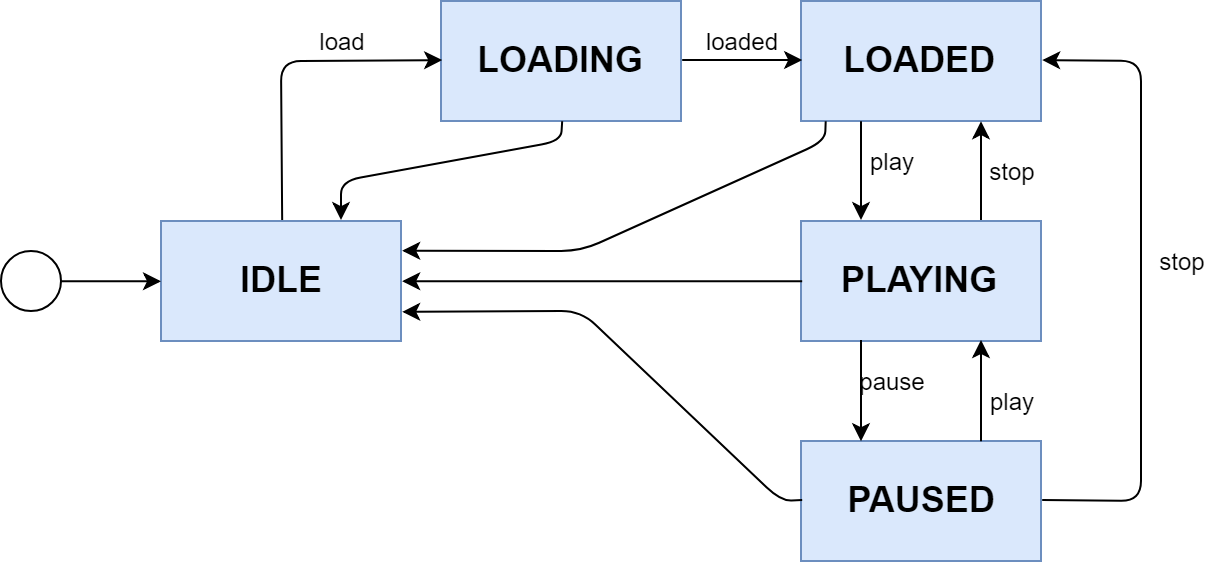

The diagram above was exported from draw.io. Its source (the exported page's mxGraphModel, read from the mxfile embedded in the PNG):
<mxGraphModel dx="1640" dy="834" grid="1" gridSize="10" guides="1" tooltips="1" connect="1" arrows="1" fold="1" page="1" pageScale="1" pageWidth="1169" pageHeight="827" math="0" shadow="0">
  <root>
    <mxCell id="0" />
    <mxCell id="1" parent="0" />
    <mxCell id="pzeYPAumtY9xmOqn-Ulx-1" value="&lt;b&gt;&lt;font style=&quot;font-size: 18px&quot;&gt;IDLE&lt;/font&gt;&lt;/b&gt;" style="rounded=0;whiteSpace=wrap;html=1;fillColor=#dae8fc;strokeColor=#6c8ebf;" vertex="1" parent="1">
      <mxGeometry x="130" y="150" width="120" height="60" as="geometry" />
    </mxCell>
    <mxCell id="pzeYPAumtY9xmOqn-Ulx-2" value="&lt;b&gt;&lt;font style=&quot;font-size: 18px&quot;&gt;LOADING&lt;/font&gt;&lt;/b&gt;" style="rounded=0;whiteSpace=wrap;html=1;fillColor=#dae8fc;strokeColor=#6c8ebf;" vertex="1" parent="1">
      <mxGeometry x="270" y="40" width="120" height="60" as="geometry" />
    </mxCell>
    <mxCell id="pzeYPAumtY9xmOqn-Ulx-3" value="&lt;b&gt;&lt;font style=&quot;font-size: 18px&quot;&gt;LOADED&lt;/font&gt;&lt;/b&gt;" style="rounded=0;whiteSpace=wrap;html=1;fillColor=#dae8fc;strokeColor=#6c8ebf;" vertex="1" parent="1">
      <mxGeometry x="450" y="40" width="120" height="60" as="geometry" />
    </mxCell>
    <mxCell id="pzeYPAumtY9xmOqn-Ulx-4" value="&lt;b&gt;&lt;font style=&quot;font-size: 18px&quot;&gt;PLAYING&lt;/font&gt;&lt;/b&gt;" style="rounded=0;whiteSpace=wrap;html=1;fillColor=#dae8fc;strokeColor=#6c8ebf;" vertex="1" parent="1">
      <mxGeometry x="450" y="150" width="120" height="60" as="geometry" />
    </mxCell>
    <mxCell id="pzeYPAumtY9xmOqn-Ulx-5" value="&lt;b&gt;&lt;font style=&quot;font-size: 18px&quot;&gt;PAUSED&lt;br&gt;&lt;/font&gt;&lt;/b&gt;" style="rounded=0;whiteSpace=wrap;html=1;fillColor=#dae8fc;strokeColor=#6c8ebf;" vertex="1" parent="1">
      <mxGeometry x="450" y="260" width="120" height="60" as="geometry" />
    </mxCell>
    <mxCell id="pzeYPAumtY9xmOqn-Ulx-8" style="edgeStyle=orthogonalEdgeStyle;rounded=0;orthogonalLoop=1;jettySize=auto;html=1;exitX=1;exitY=0.5;exitDx=0;exitDy=0;" edge="1" parent="1" source="pzeYPAumtY9xmOqn-Ulx-6" target="pzeYPAumtY9xmOqn-Ulx-1">
      <mxGeometry relative="1" as="geometry" />
    </mxCell>
    <mxCell id="pzeYPAumtY9xmOqn-Ulx-6" value="" style="ellipse;whiteSpace=wrap;html=1;aspect=fixed;" vertex="1" parent="1">
      <mxGeometry x="50" y="165" width="30" height="30" as="geometry" />
    </mxCell>
    <mxCell id="pzeYPAumtY9xmOqn-Ulx-11" style="edgeStyle=orthogonalEdgeStyle;rounded=0;orthogonalLoop=1;jettySize=auto;html=1;exitX=1;exitY=0.5;exitDx=0;exitDy=0;entryX=0;entryY=0.5;entryDx=0;entryDy=0;" edge="1" parent="1" source="pzeYPAumtY9xmOqn-Ulx-2" target="pzeYPAumtY9xmOqn-Ulx-3">
      <mxGeometry relative="1" as="geometry">
        <mxPoint x="200" y="160" as="sourcePoint" />
        <mxPoint x="280" y="80" as="targetPoint" />
      </mxGeometry>
    </mxCell>
    <mxCell id="pzeYPAumtY9xmOqn-Ulx-12" style="edgeStyle=orthogonalEdgeStyle;rounded=0;orthogonalLoop=1;jettySize=auto;html=1;exitX=0.25;exitY=1;exitDx=0;exitDy=0;entryX=0.25;entryY=0;entryDx=0;entryDy=0;" edge="1" parent="1" source="pzeYPAumtY9xmOqn-Ulx-3" target="pzeYPAumtY9xmOqn-Ulx-4">
      <mxGeometry relative="1" as="geometry">
        <mxPoint x="210" y="170" as="sourcePoint" />
        <mxPoint x="290" y="90" as="targetPoint" />
      </mxGeometry>
    </mxCell>
    <mxCell id="pzeYPAumtY9xmOqn-Ulx-13" style="edgeStyle=orthogonalEdgeStyle;rounded=0;orthogonalLoop=1;jettySize=auto;html=1;exitX=0.25;exitY=1;exitDx=0;exitDy=0;entryX=0.25;entryY=0;entryDx=0;entryDy=0;" edge="1" parent="1" source="pzeYPAumtY9xmOqn-Ulx-4" target="pzeYPAumtY9xmOqn-Ulx-5">
      <mxGeometry relative="1" as="geometry">
        <mxPoint x="420" y="200" as="sourcePoint" />
        <mxPoint x="420" y="250" as="targetPoint" />
      </mxGeometry>
    </mxCell>
    <mxCell id="pzeYPAumtY9xmOqn-Ulx-14" style="edgeStyle=orthogonalEdgeStyle;rounded=0;orthogonalLoop=1;jettySize=auto;html=1;exitX=0.75;exitY=0;exitDx=0;exitDy=0;entryX=0.75;entryY=1;entryDx=0;entryDy=0;" edge="1" parent="1" source="pzeYPAumtY9xmOqn-Ulx-5" target="pzeYPAumtY9xmOqn-Ulx-4">
      <mxGeometry relative="1" as="geometry">
        <mxPoint x="490" y="220" as="sourcePoint" />
        <mxPoint x="490" y="270" as="targetPoint" />
      </mxGeometry>
    </mxCell>
    <mxCell id="pzeYPAumtY9xmOqn-Ulx-15" style="edgeStyle=orthogonalEdgeStyle;rounded=0;orthogonalLoop=1;jettySize=auto;html=1;exitX=0.75;exitY=0;exitDx=0;exitDy=0;entryX=0.75;entryY=1;entryDx=0;entryDy=0;" edge="1" parent="1" source="pzeYPAumtY9xmOqn-Ulx-4" target="pzeYPAumtY9xmOqn-Ulx-3">
      <mxGeometry relative="1" as="geometry">
        <mxPoint x="500" y="230" as="sourcePoint" />
        <mxPoint x="500" y="280" as="targetPoint" />
      </mxGeometry>
    </mxCell>
    <mxCell id="pzeYPAumtY9xmOqn-Ulx-17" value="" style="endArrow=classic;html=1;exitX=0.1;exitY=1.003;exitDx=0;exitDy=0;exitPerimeter=0;entryX=1;entryY=0.25;entryDx=0;entryDy=0;" edge="1" parent="1" source="pzeYPAumtY9xmOqn-Ulx-3" target="pzeYPAumtY9xmOqn-Ulx-1">
      <mxGeometry width="50" height="50" relative="1" as="geometry">
        <mxPoint x="220" y="290" as="sourcePoint" />
        <mxPoint x="360" y="210" as="targetPoint" />
        <Array as="points">
          <mxPoint x="462" y="110" />
          <mxPoint x="340" y="165" />
        </Array>
      </mxGeometry>
    </mxCell>
    <mxCell id="pzeYPAumtY9xmOqn-Ulx-18" value="" style="endArrow=classic;html=1;entryX=1;entryY=0.5;entryDx=0;entryDy=0;exitX=0;exitY=0.5;exitDx=0;exitDy=0;" edge="1" parent="1" source="pzeYPAumtY9xmOqn-Ulx-4" target="pzeYPAumtY9xmOqn-Ulx-1">
      <mxGeometry width="50" height="50" relative="1" as="geometry">
        <mxPoint x="423" y="190" as="sourcePoint" />
        <mxPoint x="210.10000000000002" y="250.39999999999998" as="targetPoint" />
        <Array as="points" />
      </mxGeometry>
    </mxCell>
    <mxCell id="pzeYPAumtY9xmOqn-Ulx-19" value="" style="endArrow=classic;html=1;entryX=1;entryY=0.75;entryDx=0;entryDy=0;exitX=0;exitY=0.5;exitDx=0;exitDy=0;" edge="1" parent="1" source="pzeYPAumtY9xmOqn-Ulx-5" target="pzeYPAumtY9xmOqn-Ulx-1">
      <mxGeometry width="50" height="50" relative="1" as="geometry">
        <mxPoint x="460" y="190" as="sourcePoint" />
        <mxPoint x="260" y="190" as="targetPoint" />
        <Array as="points">
          <mxPoint x="440" y="290" />
          <mxPoint x="340" y="195" />
        </Array>
      </mxGeometry>
    </mxCell>
    <mxCell id="pzeYPAumtY9xmOqn-Ulx-20" value="" style="endArrow=classic;html=1;exitX=0.5;exitY=1;exitDx=0;exitDy=0;entryX=0.75;entryY=0;entryDx=0;entryDy=0;" edge="1" parent="1" source="pzeYPAumtY9xmOqn-Ulx-2" target="pzeYPAumtY9xmOqn-Ulx-1">
      <mxGeometry width="50" height="50" relative="1" as="geometry">
        <mxPoint x="330" y="120" as="sourcePoint" />
        <mxPoint x="117.60000000000002" y="180.39999999999998" as="targetPoint" />
        <Array as="points">
          <mxPoint x="330" y="110" />
          <mxPoint x="220" y="130" />
        </Array>
      </mxGeometry>
    </mxCell>
    <mxCell id="pzeYPAumtY9xmOqn-Ulx-21" value="" style="endArrow=classic;html=1;entryX=1;entryY=0.5;entryDx=0;entryDy=0;exitX=1;exitY=0.5;exitDx=0;exitDy=0;" edge="1" parent="1" source="pzeYPAumtY9xmOqn-Ulx-5" target="pzeYPAumtY9xmOqn-Ulx-3">
      <mxGeometry width="50" height="50" relative="1" as="geometry">
        <mxPoint x="780" y="225" as="sourcePoint" />
        <mxPoint x="580" y="130.20000000000005" as="targetPoint" />
        <Array as="points">
          <mxPoint x="620" y="290" />
          <mxPoint x="620" y="70" />
        </Array>
      </mxGeometry>
    </mxCell>
    <mxCell id="pzeYPAumtY9xmOqn-Ulx-22" value="" style="endArrow=classic;html=1;exitX=0.5;exitY=0;exitDx=0;exitDy=0;entryX=0;entryY=0.5;entryDx=0;entryDy=0;" edge="1" parent="1" source="pzeYPAumtY9xmOqn-Ulx-1" target="pzeYPAumtY9xmOqn-Ulx-2">
      <mxGeometry width="50" height="50" relative="1" as="geometry">
        <mxPoint x="579.8571428571429" y="300.28571428571433" as="sourcePoint" />
        <mxPoint x="290" y="-10" as="targetPoint" />
        <Array as="points">
          <mxPoint x="190" y="70" />
        </Array>
      </mxGeometry>
    </mxCell>
    <mxCell id="pzeYPAumtY9xmOqn-Ulx-23" value="load" style="text;html=1;strokeColor=none;fillColor=none;align=center;verticalAlign=middle;whiteSpace=wrap;rounded=0;" vertex="1" parent="1">
      <mxGeometry x="200" y="50" width="40" height="20" as="geometry" />
    </mxCell>
    <mxCell id="pzeYPAumtY9xmOqn-Ulx-34" value="loaded" style="text;html=1;strokeColor=none;fillColor=none;align=center;verticalAlign=middle;whiteSpace=wrap;rounded=0;shadow=0;labelBackgroundColor=none;" vertex="1" parent="1">
      <mxGeometry x="400" y="50" width="40" height="20" as="geometry" />
    </mxCell>
    <mxCell id="pzeYPAumtY9xmOqn-Ulx-35" value="stop" style="text;html=1;strokeColor=none;fillColor=none;align=center;verticalAlign=middle;whiteSpace=wrap;rounded=0;" vertex="1" parent="1">
      <mxGeometry x="620" y="160" width="40" height="20" as="geometry" />
    </mxCell>
    <mxCell id="pzeYPAumtY9xmOqn-Ulx-36" value="play&lt;br&gt;" style="text;html=1;strokeColor=none;fillColor=none;align=center;verticalAlign=middle;whiteSpace=wrap;rounded=0;" vertex="1" parent="1">
      <mxGeometry x="480" y="110" width="30" height="20" as="geometry" />
    </mxCell>
    <mxCell id="pzeYPAumtY9xmOqn-Ulx-37" value="play&lt;br&gt;" style="text;html=1;strokeColor=none;fillColor=none;align=center;verticalAlign=middle;whiteSpace=wrap;rounded=0;" vertex="1" parent="1">
      <mxGeometry x="540" y="230" width="30" height="20" as="geometry" />
    </mxCell>
    <mxCell id="pzeYPAumtY9xmOqn-Ulx-38" value="stop&lt;br&gt;" style="text;html=1;strokeColor=none;fillColor=none;align=center;verticalAlign=middle;whiteSpace=wrap;rounded=0;" vertex="1" parent="1">
      <mxGeometry x="540" y="115" width="30" height="20" as="geometry" />
    </mxCell>
    <mxCell id="pzeYPAumtY9xmOqn-Ulx-39" value="pause&lt;br&gt;" style="text;html=1;strokeColor=none;fillColor=none;align=center;verticalAlign=middle;whiteSpace=wrap;rounded=0;" vertex="1" parent="1">
      <mxGeometry x="480" y="220" width="30" height="20" as="geometry" />
    </mxCell>
  </root>
</mxGraphModel>